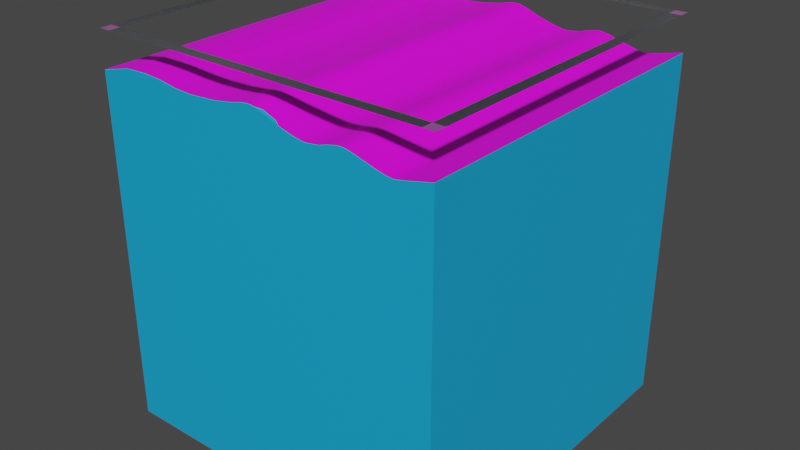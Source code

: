 # Source: WaterCube.blend  (saved by Blender 3.4.6; exported with 4.5.12 LTS)
import bpy
from mathutils import Matrix  # noqa: F401  (used for matrix-valued properties, if any)

bpy.ops.wm.read_factory_settings(use_empty=True)
scene = bpy.context.scene
scene.name = 'Scene'

# ---- collections
col_collection = bpy.data.collections.new('Collection'); scene.collection.children.link(col_collection)

# ---- images (referenced by path relative to the original .blend; pixels are not part of the script)
import os
ASSET_DIR = os.environ.get("B2B_ASSET_DIR", "")  # directory of the original .blend (textures are referenced by path, not embedded)
HERE = os.path.dirname(os.path.abspath(__file__))  # packed textures are extracted next to this script under _unpacked/

def load_image(name, relpath, width, height, colorspace="sRGB"):
    """Load a texture the original file referenced (path relative to the .blend, or extracted next to this script)."""
    p = next((c for c in (os.path.join(HERE, relpath), os.path.join(ASSET_DIR, relpath)) if relpath and os.path.exists(c)), "")
    if p:
        img = bpy.data.images.load(p, check_existing=True)
        img.name = name
    else:  # same state as the original file: an image datablock whose file is absent (Cycles renders it pink)
        img = bpy.data.images.new(name, width, height)
        img.source = "FILE"
        img.filepath = "//" + (relpath or name)
    img.colorspace_settings.name = colorspace
    return img
img_oceantexture_png = load_image('OceanTexture.png', 'Texture/OceanTexture.png', 1024, 1024, 'sRGB')

# ---- materials (node trees are filled in below, after node groups)
mat_ocean = bpy.data.materials.new('Ocean')
mat_ocean.use_transparent_shadow = False
mat_water_color = bpy.data.materials.new('water color')
mat_water_color.use_transparent_shadow = False
mat_whitecolor = bpy.data.materials.new('WhiteColor')
mat_whitecolor.use_transparent_shadow = False

# ---- material node trees
mat_ocean.use_nodes = True; mat_ocean.node_tree.nodes.clear()
_N = mat_ocean.node_tree.nodes; _L = mat_ocean.node_tree.links
n0 = _N.new('ShaderNodeBsdfPrincipled'); n0.name = 'Принципиальный BSDF'; n0.location = (10, 300)
n0.distribution = 'GGX'
n0.subsurface_method = 'RANDOM_WALK_SKIN'
n0.inputs[3].default_value = 1.45
n0.inputs[27].default_value = (0.0, 0.0, 0.0, 1.0)
n0.inputs[28].default_value = 1.0
n1 = _N.new('ShaderNodeOutputMaterial'); n1.name = 'Вывод материала'; n1.location = (300, 300)
n2 = _N.new('ShaderNodeTexImage'); n2.name = 'Изображение-текстура'; n2.location = (-324, 246)
n2.image = img_oceantexture_png
_L.new(n0.outputs[0], n1.inputs[0])
_L.new(n2.outputs[0], n0.inputs[0])
n1.is_active_output = True
mat_water_color.use_nodes = True; mat_water_color.node_tree.nodes.clear()
_N = mat_water_color.node_tree.nodes; _L = mat_water_color.node_tree.links
n0 = _N.new('ShaderNodeBsdfPrincipled'); n0.name = 'Принципиальный BSDF'; n0.location = (10, 300)
n0.distribution = 'GGX'
n0.subsurface_method = 'RANDOM_WALK_SKIN'
n0.inputs[0].default_value = (0.008022, 0.3864, 0.7454, 1.0)
n0.inputs[3].default_value = 1.45
n0.inputs[27].default_value = (0.0, 0.0, 0.0, 1.0)
n0.inputs[28].default_value = 1.0
n1 = _N.new('ShaderNodeOutputMaterial'); n1.name = 'Вывод материала'; n1.location = (300, 300)
_L.new(n0.outputs[0], n1.inputs[0])
n1.is_active_output = True
mat_whitecolor.use_nodes = True; mat_whitecolor.node_tree.nodes.clear()
_N = mat_whitecolor.node_tree.nodes; _L = mat_whitecolor.node_tree.links
n0 = _N.new('ShaderNodeBsdfPrincipled'); n0.name = 'Принципиальный BSDF'; n0.location = (10, 300)
n0.distribution = 'GGX'
n0.subsurface_method = 'RANDOM_WALK_SKIN'
n0.inputs[1].default_value = 0.1417
n0.inputs[2].default_value = 0.6339
n0.inputs[3].default_value = 1.45
n0.inputs[8].default_value = 1.0
n0.inputs[9].default_value = (64.3, 43.7, 23.5)
n0.inputs[10].default_value = 1.0
n0.inputs[13].default_value = 0.7362
n0.inputs[14].default_value = (0.9446, 0.9446, 0.9446, 1.0)
n0.inputs[15].default_value = 0.315
n0.inputs[16].default_value = 0.4094
n0.inputs[19].default_value = 0.2461
n0.inputs[24].default_value = 0.05354
n0.inputs[27].default_value = (0.0, 0.0, 0.0, 1.0)
n0.inputs[28].default_value = 1.0
n1 = _N.new('ShaderNodeOutputMaterial'); n1.name = 'Вывод материала'; n1.location = (300, 300)
_L.new(n0.outputs[0], n1.inputs[0])
n1.is_active_output = True

# ---- world
world_world = bpy.data.worlds.new('World'); scene.world = world_world
world_world.use_nodes = True; world_world.node_tree.nodes.clear()
_N = world_world.node_tree.nodes; _L = world_world.node_tree.links
n0 = _N.new('ShaderNodeOutputWorld'); n0.name = 'World Output'; n0.location = (300, 300)
n1 = _N.new('ShaderNodeBackground'); n1.name = 'Background'; n1.location = (10, 300)
n1.inputs[0].default_value = (0.05088, 0.05088, 0.05088, 1.0)
_L.new(n1.outputs[0], n0.inputs[0])
n0.is_active_output = True
world_world.color = (0.05088, 0.05088, 0.05088)
world_world.use_sun_shadow = False
world_world.sun_shadow_jitter_overblur = 0.0

# ---- meshes
me_cube = bpy.data.meshes.new('Cube')
me_cube.from_pydata([(0.8371, -0.976, 0.06189), (0.8371, -0.976, -1.938), (-1.163, -0.976, 0.06189), (-1.163, -0.976, -1.938), (-1.163, 1.018, -1.938), (-1.163, 1.018, 0.06189), (0.8371, 1.018, 0.06189), (0.8371, 1.018, -1.938), (0.8371, 0.02092, 0.06189), (-1.163, 0.02092, 0.06189), (0.8371, -0.4775, 0.06189), (-1.163, -0.4775, 0.06189), (0.8371, 0.5194, 0.06189), (-1.163, 0.5194, 0.06189), (0.8371, -0.7267, 0.06189), (-1.163, -0.7267, 0.06189), (0.8371, 0.2701, 0.06189), (-1.163, 0.2701, 0.06189), (0.8371, -0.2283, 0.06189), (-1.163, -0.2283, 0.06189), (0.8371, 0.7686, 0.06189), (-1.163, 0.7686, 0.06189), (-0.9838, -0.976, 0.1062), (-0.9838, 1.018, 0.1062), (-0.8595, -0.976, 0.1115), (-0.7477, -0.976, 0.105), (-0.7477, 1.018, 0.105), (-0.8595, 1.018, 0.1115), (-0.6406, -0.976, 0.088), (-0.5343, -0.976, 0.08346), (-0.5343, 1.018, 0.08346), (-0.6406, 1.018, 0.088), (-0.3853, -0.976, 0.09426), (-0.2713, -0.976, 0.1126), (-0.2713, 1.018, 0.1126), (-0.3853, 1.018, 0.09426), (-0.2097, -0.976, 0.128), (-0.1724, -0.976, 0.1315), (-0.1724, 1.018, 0.1315), (-0.2097, 1.018, 0.128), (0.1384, -0.976, 0.04436), (0.1384, 1.018, 0.04436), (0.07774, -0.976, 0.05668), (0.07774, 1.018, 0.05668), (-0.1506, -0.976, 0.1302), (-0.1506, 1.018, 0.1302), (-0.02477, -0.9577, 0.08796), (0.009638, -0.976, 0.07643), (0.009842, 1.018, 0.07637), (-0.02477, 1.018, 0.08796), (-0.09936, -0.9577, 0.1164), (-0.1365, -0.976, 0.1272), (-0.09936, 1.018, 0.1164), (-0.1365, 1.018, 0.1272), (0.1695, -0.976, 0.04321), (0.2359, -0.976, 0.05168), (0.2359, 1.018, 0.05168), (0.1695, 1.018, 0.04321), (0.3464, -0.976, 0.07886), (0.3464, 1.018, 0.07886), (0.284, -0.976, 0.06607), (0.3314, -0.976, 0.07663), (0.3314, 1.018, 0.07663), (0.284, 1.018, 0.06607), (0.3727, -0.976, 0.07898), (0.3727, 1.018, 0.07898), (0.3842, -0.976, 0.0774), (0.4135, -0.976, 0.07117), (0.4135, 1.018, 0.07117), (0.3842, 1.018, 0.0774), (0.6235, -0.976, 0.01761), (0.6235, 1.018, 0.01761), (0.5502, -0.976, 0.03173), (0.5929, -0.976, 0.02232), (0.5929, 1.018, 0.02232), (0.5502, 1.018, 0.03173), (0.6304, -0.976, 0.01744), (0.6304, 1.018, 0.01744), (0.6435, -0.976, 0.0188), (0.6435, 1.018, 0.0188), (0.6629, -0.976, 0.0221), (0.7056, -0.976, 0.03077), (0.7056, 1.018, 0.03077), (0.6629, 1.018, 0.0221), (0.8371, -0.976, 0.06189), (0.8371, -0.976, -1.938), (-1.163, -0.976, 0.06189), (-1.163, -0.976, -1.938), (0.8371, 0.02092, 0.06189), (-1.163, 0.02092, 0.06189), (0.8371, -0.4775, 0.06189), (-1.163, -0.4775, 0.06189), (0.8371, 0.5194, 0.06189), (-1.163, 0.5194, 0.06189), (0.8371, -0.7267, 0.06189), (-1.163, -0.7267, 0.06189), (0.8371, 0.2701, 0.06189), (-1.163, 0.2701, 0.06189), (0.8371, -0.2283, 0.06189), (-1.163, -0.2283, 0.06189), (0.8371, 0.7686, 0.06189), (-1.163, 0.7686, 0.06189), (-0.9838, -0.976, 0.1062), (-0.8595, -0.976, 0.1115), (-0.7477, -0.976, 0.105), (-0.6406, -0.976, 0.088), (-0.5343, -0.976, 0.08346), (-0.3853, -0.976, 0.09426), (-0.2713, -0.976, 0.1126), (-0.2097, -0.976, 0.128), (-0.1724, -0.976, 0.1315), (0.1384, -0.976, 0.04436), (0.07774, -0.976, 0.05668), (-0.1506, -0.976, 0.1302), (-0.02477, -0.9577, 0.08796), (0.009638, -0.976, 0.07643), (-0.09936, -0.9577, 0.1164), (-0.1365, -0.976, 0.1272), (0.1695, -0.976, 0.04321), (0.2359, -0.976, 0.05168), (0.3464, -0.976, 0.07886), (0.284, -0.976, 0.06607), (0.3314, -0.976, 0.07663), (0.3727, -0.976, 0.07898), (0.3842, -0.976, 0.0774), (0.4135, -0.976, 0.07117), (0.6235, -0.976, 0.01761), (0.5502, -0.976, 0.03173), (0.5929, -0.976, 0.02232), (0.6304, -0.976, 0.01744), (0.6435, -0.976, 0.0188), (0.6629, -0.976, 0.0221), (0.7056, -0.976, 0.03077), (-1.163, -0.976, 0.2664), (-1.163, -0.976, 0.2664), (0.8371, -0.976, 0.06189), (0.8371, -0.976, 0.2668), (0.8373, -0.976, 0.2664), (-1.163, -0.9093, 0.2664), (0.7869, -0.9093, 0.2664), (0.8369, -0.9093, 0.2664), (-1.163, 0.9507, 0.2664), (0.8367, 0.9507, 0.2668), (0.8366, 1.017, 0.2664), (-1.163, 1.018, 0.2664), (-1.096, 1.018, 0.2664), (-1.096, -0.9757, 0.2664), (0.7703, 1.018, 0.2664), (0.7701, -0.976, 0.2664)], [(87, 86), (84, 85), (87, 85), (94, 84), (95, 86), (96, 88), (97, 89), (98, 90), (99, 91), (100, 92), (101, 93), (90, 94), (91, 95), (92, 96), (93, 97), (88, 98), (89, 99), (102, 86), (104, 103), (103, 102), (106, 105), (105, 104), (108, 107), (106, 107), (110, 109), (108, 109), (112, 111), (113, 110), (115, 114), (116, 117), (116, 114), (112, 115), (113, 117), (119, 118), (118, 111), (122, 121), (119, 121), (122, 120), (123, 120), (125, 124), (124, 123), (128, 127), (125, 127), (128, 126), (129, 126), (130, 129), (132, 131), (131, 130), (132, 84), (86, 133), (133, 134), (84, 135), (135, 136), (134, 137), (140, 139)], [(2, 15, 11, 19, 9, 17, 13, 21, 5, 4, 3), (1, 7, 6, 20, 12, 16, 8, 18, 10, 14, 0), (28, 31, 26, 25), (32, 35, 30, 29), (3, 4, 7, 1), (22, 23, 5, 21, 13, 17, 9, 19, 11, 15, 2), (26, 27, 24, 25), (22, 24, 27, 23), (30, 31, 28, 29), (34, 35, 32, 33), (36, 39, 34, 33), (36, 37, 38, 39), (37, 44, 45, 38), (42, 40, 41, 43), (46, 49, 52, 50), (53, 45, 44, 51), (46, 47, 48, 49), (52, 53, 51, 50), (47, 46, 50, 51), (47, 42, 43, 48), (56, 57, 54, 55), (57, 41, 40, 54), (60, 63, 56, 55), (61, 58, 59, 62), (60, 61, 62, 63), (7, 4, 5, 23, 27, 26, 31, 30, 35, 34, 39, 38, 45, 53, 52, 49, 48, 43, 41, 57, 56, 63, 62, 59, 65, 69, 68, 75, 74, 71, 77, 79, 83, 82, 6), (65, 59, 58, 64), (68, 69, 66, 67), (69, 65, 64, 66), (72, 75, 68, 67), (73, 70, 71, 74), (72, 73, 74, 75), (0, 14, 10, 18, 8, 16, 12, 20, 6, 82, 81), (70, 76, 77, 71), (1, 0, 81, 80, 78, 76, 70, 73, 72, 67, 66, 64, 58, 61, 60, 55, 54, 40, 42, 47, 51, 44, 37, 36, 33, 32, 29, 28, 25, 24, 22, 2, 3), (79, 77, 76, 78), (82, 83, 80, 81), (83, 79, 78, 80), (138, 134, 136, 140), (144, 141, 142, 143), (145, 144, 133, 146), (143, 147, 148, 137)])
me_cube.polygons.foreach_set('material_index', [1, 1, 0, 0, 1, 0, 0, 0, 0, 0, 0, 0, 0, 0, 0, 0, 0, 0, 1, 0, 0, 0, 0, 0, 0, 1, 0, 0, 0, 0, 0, 0, 0, 0, 1, 0, 0, 0, 2, 2, 2, 2])
_uv = me_cube.uv_layers.new(name='UVMap')
_uv.uv.foreach_set('vector', [0.4218, 0.5237, 0.435, 0.4759, 0.4484, 0.421, 0.4572, 0.3644, 0.4612, 0.3068, 0.4622, 0.2619, 0.4602, 0.2185, 0.4551, 0.1777, 0.4475, 0.1439, 0.352, 0.17, 0.3458, 0.3274, 0.14, 0.2917, 0.1888, 0.02383, 0.07829, 0.02877, 0.06048, 0.05277, 0.0396, 0.08562, 0.01935, 0.1225, 0.0002738, 0.1624, 0.000165, 0.2132, 0.00344, 0.2625, 0.01015, 0.3095, 0.0194, 0.3474, 0.7265, 0.5415, 0.9363, 0.4978, 0.9363, 0.5335, 0.7265, 0.5773, 0.7265, 0.4563, 0.9363, 0.4126, 0.9363, 0.4623, 0.7265, 0.5061, 0.0, 0.0, 1.0, 0.0, 1.0, 1.0, 0.0, 1.0, 0.7265, 0.656, 0.9363, 0.6123, 0.9363, 0.6721, 0.8977, 0.6721, 0.9577, 0.7158, 0.9192, 0.7158, 0.8806, 0.7158, 0.8421, 0.7158, 0.8036, 0.7158, 0.7651, 0.7158, 0.7265, 0.7158, 0.9363, 0.5335, 0.9363, 0.5708, 0.7265, 0.6146, 0.7265, 0.5773, 0.7265, 0.656, 0.7265, 0.6146, 0.9363, 0.5708, 0.9363, 0.6123, 0.9363, 0.4623, 0.9363, 0.4978, 0.7265, 0.5415, 0.7265, 0.5061, 0.9363, 0.3746, 0.9363, 0.4126, 0.7265, 0.4563, 0.7265, 0.4183, 0.7265, 0.3977, 0.9363, 0.354, 0.9363, 0.3746, 0.7265, 0.4183, 0.7265, 0.3977, 0.7265, 0.3853, 0.9363, 0.3416, 0.9363, 0.354, 0.7265, 0.3853, 0.7265, 0.3781, 0.9363, 0.3343, 0.9363, 0.3416, 0.7265, 0.3019, 0.7265, 0.2816, 0.9363, 0.2379, 0.9363, 0.2581, 0.7294, 0.3361, 0.9363, 0.2923, 0.9363, 0.3172, 0.7294, 0.3609, 0.9363, 0.3296, 0.9363, 0.3343, 0.7265, 0.3781, 0.7265, 0.3734, 0.7294, 0.3361, 0.7265, 0.3246, 0.9363, 0.2808, 0.9363, 0.2923, 0.9363, 0.3172, 0.9363, 0.3296, 0.7265, 0.3734, 0.7294, 0.3609, 0.2556, 0.7246, 0.2747, 0.7674, 0.2908, 0.8235, 0.3184, 0.8723, 0.7265, 0.3246, 0.7265, 0.3019, 0.9363, 0.2581, 0.9363, 0.2808, 0.9363, 0.2053, 0.9363, 0.2275, 0.7265, 0.2712, 0.7265, 0.2491, 0.9363, 0.2275, 0.9363, 0.2379, 0.7265, 0.2816, 0.7265, 0.2712, 0.7265, 0.233, 0.9363, 0.1893, 0.9363, 0.2053, 0.7265, 0.2491, 0.7265, 0.2172, 0.7265, 0.2122, 0.9363, 0.1685, 0.9363, 0.1735, 0.7265, 0.233, 0.7265, 0.2172, 0.9363, 0.1735, 0.9363, 0.1893, 0.1888, 0.02383, 0.352, 0.17, 0.4475, 0.1439, 0.4622, 0.1261, 0.4537, 0.1194, 0.4449, 0.1109, 0.4361, 0.1006, 0.4262, 0.08224, 0.4229, 0.06052, 0.4264, 0.05222, 0.4237, 0.0446, 0.4173, 0.0386, 0.4083, 0.03389, 0.3983, 0.02985, 0.3902, 0.02497, 0.387, 0.01818, 0.378, 0.01028, 0.3722, 0.000165, 0.3449, 0.004131, 0.314, 0.007328, 0.3051, 0.007143, 0.2978, 0.006081, 0.2909, 0.004561, 0.2832, 0.003106, 0.2764, 0.002118, 0.2686, 0.0009098, 0.2609, 0.0003922, 0.262, 0.002444, 0.2342, 0.004616, 0.205, 0.006272, 0.1731, 0.007242, 0.142, 0.008378, 0.1114, 0.00971, 0.08302, 0.01186, 0.07829, 0.02877, 0.9363, 0.1597, 0.9363, 0.1685, 0.7265, 0.2122, 0.7265, 0.2034, 0.9363, 0.1461, 0.9363, 0.1559, 0.7265, 0.1996, 0.7265, 0.1898, 0.9363, 0.1559, 0.9363, 0.1597, 0.7265, 0.2034, 0.7265, 0.1996, 0.7265, 0.1442, 0.9363, 0.1005, 0.9363, 0.1461, 0.7265, 0.1898, 0.7265, 0.13, 0.7265, 0.1197, 0.9363, 0.07599, 0.9363, 0.08621, 0.7265, 0.1442, 0.7265, 0.13, 0.9363, 0.08621, 0.9363, 0.1005, 0.7265, 0.0485, 0.7651, 0.0485, 0.8036, 0.0485, 0.8421, 0.0485, 0.8806, 0.0485, 0.9192, 0.0485, 0.9577, 0.0485, 0.8977, 0.004744, 0.9363, 0.004744, 0.9363, 0.04862, 0.7265, 0.09237, 0.7265, 0.1197, 0.7265, 0.1174, 0.9363, 0.07368, 0.9363, 0.07599, 0.14, 0.2917, 0.0194, 0.3474, 0.01277, 0.3699, 0.03134, 0.3975, 0.05143, 0.4251, 0.07195, 0.4528, 0.09288, 0.4805, 0.112, 0.5084, 0.13, 0.5366, 0.1311, 0.5481, 0.1397, 0.5552, 0.1483, 0.5603, 0.1564, 0.566, 0.1653, 0.571, 0.1748, 0.5777, 0.1847, 0.5853, 0.1957, 0.5964, 0.2166, 0.6278, 0.2349, 0.6602, 0.2556, 0.7246, 0.3184, 0.8723, 0.3443, 0.9323, 0.3742, 0.9998, 0.3717, 0.8968, 0.3653, 0.8004, 0.353, 0.707, 0.3633, 0.6532, 0.3777, 0.6063, 0.3952, 0.5833, 0.4128, 0.5617, 0.4304, 0.541, 0.4218, 0.5237, 0.3458, 0.3274, 0.9363, 0.06934, 0.9363, 0.07368, 0.7265, 0.1174, 0.7265, 0.1131, 0.9363, 0.04862, 0.9363, 0.06286, 0.7265, 0.1066, 0.7265, 0.09237, 0.9363, 0.06286, 0.9363, 0.06934, 0.7265, 0.1131, 0.7265, 0.1066, 0.7487, 0.3862, 0.7492, 0.4043, 0.577, 0.4196, 0.5765, 0.4014, 0.7481, 0.3674, 0.7486, 0.3856, 0.5765, 0.4009, 0.576, 0.3827, 0.7494, 0.4044, 0.7488, 0.3863, 0.9204, 0.371, 0.9209, 0.3892, 0.9199, 0.3523, 0.9204, 0.3704, 0.7488, 0.3856, 0.7483, 0.3674])
me_cube.materials.append(mat_ocean)
me_cube.materials.append(mat_water_color)
me_cube.materials.append(mat_whitecolor)
me_cube.materials.append(None)
me_cube.use_mirror_vertex_groups = False
me_cube.update()

# ---- objects
ob_cube = bpy.data.objects.new('Cube', me_cube)

# ---- transforms, parenting, visibility, modifiers, constraints
ob_cube.location = (0.1629, -0.02404, 0.9381)
ob_cube.lock_rotations_4d = False
ob_cube.empty_display_type = 'ARROWS'
ob_cube.lineart.crease_threshold = 0.0

# ---- collection membership
col_collection.objects.link(ob_cube)

# ---- scene / render settings (as saved in the file)
scene.frame_start = 1; scene.frame_end = 250; scene.frame_set(72)
scene.render.engine = 'BLENDER_EEVEE_NEXT'
scene.cycles.sampling_pattern = 'TABULATED_SOBOL'
scene.cycles.use_light_tree = False
scene.view_settings.view_transform = 'Filmic'
bpy.context.view_layer.update()

# ---- added for rendering (the .blend has no active camera and no usable light): camera, sun
cam_auto = bpy.data.cameras.new('AutoCamera')
cam_auto.lens = 50.0
cam_auto.sensor_width = 36.0
cam_auto.clip_end = 1000.0
ob_auto_camera = bpy.data.objects.new('AutoCamera', cam_auto)
scene.collection.objects.link(ob_auto_camera)
ob_auto_camera.location = (3.31516, -3.98116, 2.75446)
ob_auto_camera.rotation_euler = (1.09748, -7.21219e-08, 0.694738)
scene.camera = ob_auto_camera
light_auto_sun = bpy.data.lights.new('AutoSun', 'SUN')
light_auto_sun.energy = 3.0
light_auto_sun.angle = 0.0523599
ob_auto_sun = bpy.data.objects.new('AutoSun', light_auto_sun)
scene.collection.objects.link(ob_auto_sun)
ob_auto_sun.rotation_euler = (0.872665, 0.174533, 0.523599)
bpy.context.view_layer.update()
